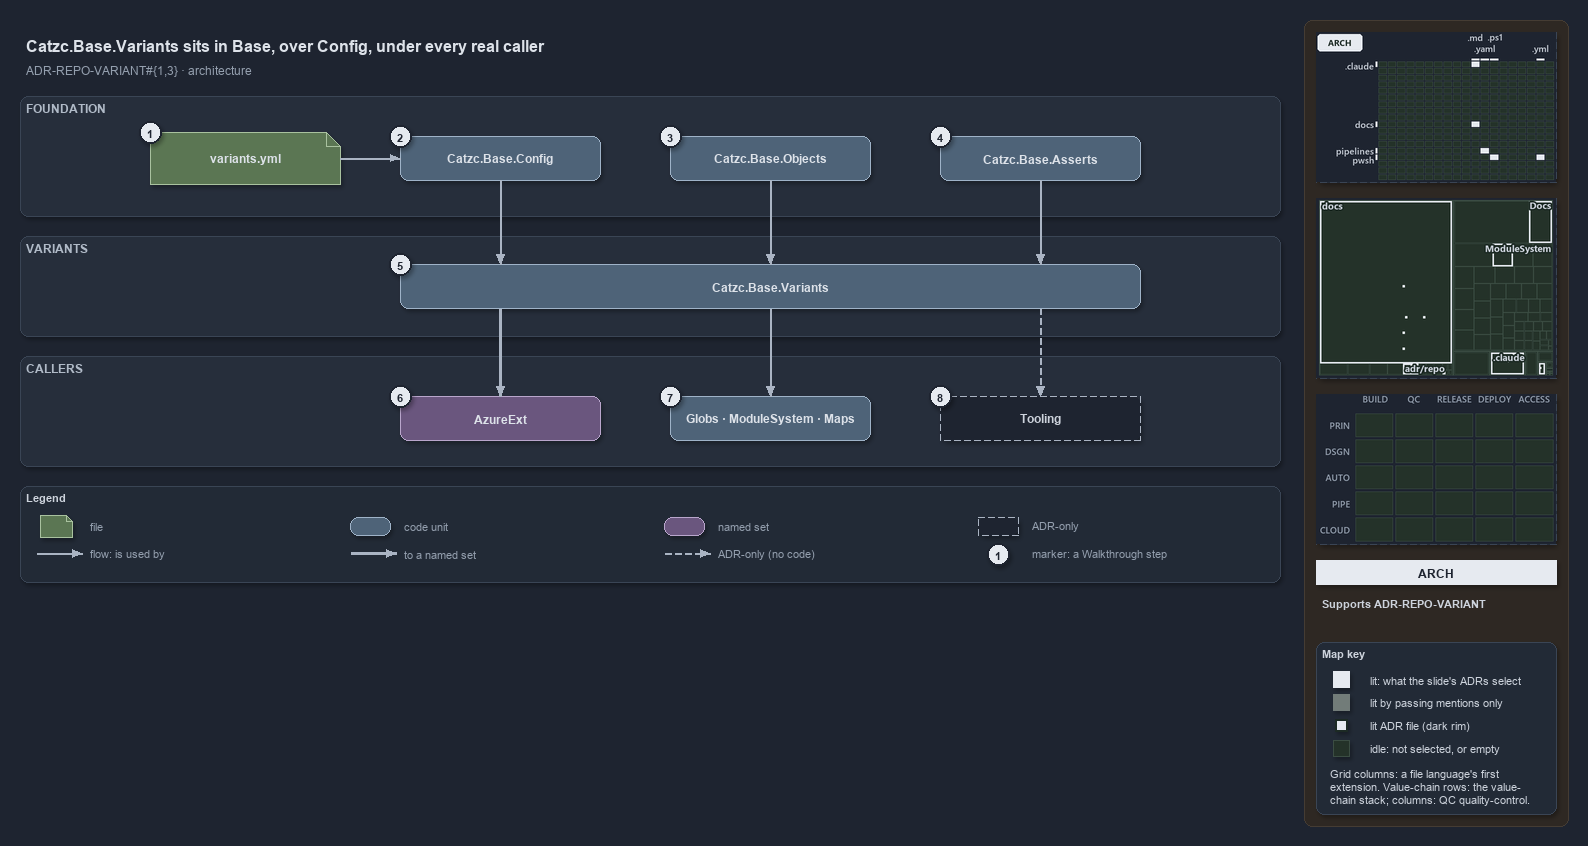

The diagram above was exported from draw.io. Its source (the exported page's mxGraphModel, read from the mxfile embedded in the PNG):
<mxGraphModel dx="1024" dy="768" grid="0" gridSize="10" guides="1" tooltips="1" connect="1" arrows="1" fold="1" page="1" pageScale="1" pageWidth="1572" pageHeight="648" background="#1E2430" math="0" shadow="1">
  <root>
    <mxCell id="0" />
    <mxCell id="1" parent="0" />
    <mxCell id="sidebar-bg" value="" style="rounded=1;arcSize=2;html=1;fillColor=#2E2823;strokeColor=#453C33;shadow=0;" vertex="1" parent="1">
      <mxGeometry x="1304" y="4" width="264" height="806" as="geometry" />
    </mxCell>
    <mxCell id="title" value="Catzc.Base.Variants sits in Base, over Config, under every real caller" style="text;html=1;align=left;verticalAlign=middle;fontSize=16;fontStyle=1;fontColor=#DDE2E9;" vertex="1" parent="1">
      <mxGeometry x="20" y="14" width="1260" height="30" as="geometry" />
    </mxCell>
    <mxCell id="subtitle" value="ADR-REPO-VARIANT#{1,3} &amp;#183; architecture" style="text;html=1;align=left;verticalAlign=middle;fontSize=12;fontColor=#949FAE;" vertex="1" parent="1">
      <mxGeometry x="20" y="44" width="1240" height="20" as="geometry" />
    </mxCell>
    <mxCell id="band-foundation" value="FOUNDATION" style="rounded=1;html=1;arcSize=3;fillColor=#262E3B;strokeColor=#3A4555;verticalAlign=top;align=left;spacingLeft=8;fontStyle=1;fontSize=12;fontColor=#B0BAC7;" vertex="1" parent="1">
      <mxGeometry x="20" y="80" width="1260" height="120" as="geometry" />
    </mxCell>
    <mxCell id="band-variants" value="VARIANTS" style="rounded=1;html=1;arcSize=3;fillColor=#262E3B;strokeColor=#3A4555;verticalAlign=top;align=left;spacingLeft=8;fontStyle=1;fontSize=12;fontColor=#B0BAC7;" vertex="1" parent="1">
      <mxGeometry x="20" y="220" width="1260" height="100" as="geometry" />
    </mxCell>
    <mxCell id="band-callers" value="CALLERS" style="rounded=1;html=1;arcSize=3;fillColor=#262E3B;strokeColor=#3A4555;verticalAlign=top;align=left;spacingLeft=8;fontStyle=1;fontSize=12;fontColor=#B0BAC7;" vertex="1" parent="1">
      <mxGeometry x="20" y="340" width="1260" height="110" as="geometry" />
    </mxCell>
    <mxCell id="g-file" value="&lt;b&gt;variants.yml&lt;/b&gt;" style="shape=note;size=14;whiteSpace=wrap;html=1;fillColor=#5B7653;strokeColor=#A9C29F;fontColor=#DDE2E9;fontSize=12;" vertex="1" parent="1">
      <mxGeometry x="150" y="116" width="190" height="52" as="geometry" />
    </mxCell>
    <mxCell id="g-config" value="&lt;b&gt;Catzc.Base.Config&lt;/b&gt;" style="rounded=1;whiteSpace=wrap;html=1;arcSize=20;fillColor=#4E6378;strokeColor=#9FB3C8;fontColor=#DDE2E9;fontSize=12;" vertex="1" parent="1">
      <mxGeometry x="400" y="120" width="200" height="44" as="geometry" />
    </mxCell>
    <mxCell id="g-objects" value="&lt;b&gt;Catzc.Base.Objects&lt;/b&gt;" style="rounded=1;whiteSpace=wrap;html=1;arcSize=20;fillColor=#4E6378;strokeColor=#9FB3C8;fontColor=#DDE2E9;fontSize=12;" vertex="1" parent="1">
      <mxGeometry x="670" y="120" width="200" height="44" as="geometry" />
    </mxCell>
    <mxCell id="g-asserts" value="&lt;b&gt;Catzc.Base.Asserts&lt;/b&gt;" style="rounded=1;whiteSpace=wrap;html=1;arcSize=20;fillColor=#4E6378;strokeColor=#9FB3C8;fontColor=#DDE2E9;fontSize=12;" vertex="1" parent="1">
      <mxGeometry x="940" y="120" width="200" height="44" as="geometry" />
    </mxCell>
    <mxCell id="g-variants" value="&lt;b&gt;Catzc.Base.Variants&lt;/b&gt;" style="rounded=1;whiteSpace=wrap;html=1;arcSize=20;fillColor=#4E6378;strokeColor=#9FB3C8;fontColor=#DDE2E9;fontSize=12;" vertex="1" parent="1">
      <mxGeometry x="400" y="248" width="740" height="44" as="geometry" />
    </mxCell>
    <mxCell id="g-azureext" value="&lt;b&gt;AzureExt&lt;/b&gt;" style="rounded=1;whiteSpace=wrap;html=1;arcSize=20;fillColor=#6A567E;strokeColor=#B9A6CC;fontColor=#DDE2E9;fontSize=12;" vertex="1" parent="1">
      <mxGeometry x="400" y="380" width="200" height="44" as="geometry" />
    </mxCell>
    <mxCell id="g-base-callers" value="&lt;b&gt;Globs &amp;#183; ModuleSystem &amp;#183; Maps&lt;/b&gt;" style="rounded=1;whiteSpace=wrap;html=1;arcSize=20;fillColor=#4E6378;strokeColor=#9FB3C8;fontColor=#DDE2E9;fontSize=12;" vertex="1" parent="1">
      <mxGeometry x="670" y="380" width="200" height="44" as="geometry" />
    </mxCell>
    <mxCell id="g-tooling" value="&lt;b&gt;Tooling&lt;/b&gt;" style="rounded=1;whiteSpace=wrap;html=1;arcSize=20;fillColor=#1E2430;strokeColor=#AAB4C3;dashed=1;fontColor=#CDD3DC;fontSize=12;" vertex="1" parent="1">
      <mxGeometry x="940" y="380" width="200" height="44" as="geometry" />
    </mxCell>
    <mxCell id="port-variants-top-1" value="" style="text;html=1;strokeColor=none;fillColor=none;" vertex="1" parent="1">
      <mxGeometry x="500" y="248" width="1" height="1" as="geometry" />
    </mxCell>
    <mxCell id="port-variants-bottom-1" value="" style="text;html=1;strokeColor=none;fillColor=none;" vertex="1" parent="1">
      <mxGeometry x="500" y="292" width="1" height="1" as="geometry" />
    </mxCell>
    <mxCell id="port-variants-top-2" value="" style="text;html=1;strokeColor=none;fillColor=none;" vertex="1" parent="1">
      <mxGeometry x="770" y="248" width="1" height="1" as="geometry" />
    </mxCell>
    <mxCell id="port-variants-bottom-2" value="" style="text;html=1;strokeColor=none;fillColor=none;" vertex="1" parent="1">
      <mxGeometry x="770" y="292" width="1" height="1" as="geometry" />
    </mxCell>
    <mxCell id="port-variants-top-3" value="" style="text;html=1;strokeColor=none;fillColor=none;" vertex="1" parent="1">
      <mxGeometry x="1040" y="248" width="1" height="1" as="geometry" />
    </mxCell>
    <mxCell id="port-variants-bottom-3" value="" style="text;html=1;strokeColor=none;fillColor=none;" vertex="1" parent="1">
      <mxGeometry x="1040" y="292" width="1" height="1" as="geometry" />
    </mxCell>
    <mxCell id="e-file-config" value="" style="edgeStyle=orthogonalEdgeStyle;rounded=1;html=1;endArrow=block;strokeColor=#AAB4C3;shadow=0;fontColor=#CDD3DC;" edge="1" parent="1" source="g-file" target="g-config">
      <mxGeometry relative="1" as="geometry" />
    </mxCell>
    <mxCell id="e-config-variants" value="" style="edgeStyle=orthogonalEdgeStyle;rounded=1;html=1;endArrow=block;strokeColor=#AAB4C3;shadow=0;fontColor=#CDD3DC;" edge="1" parent="1" source="g-config" target="port-variants-top-1">
      <mxGeometry relative="1" as="geometry" />
    </mxCell>
    <mxCell id="e-objects-variants" value="" style="edgeStyle=orthogonalEdgeStyle;rounded=1;html=1;endArrow=block;strokeColor=#AAB4C3;shadow=0;fontColor=#CDD3DC;" edge="1" parent="1" source="g-objects" target="port-variants-top-2">
      <mxGeometry relative="1" as="geometry" />
    </mxCell>
    <mxCell id="e-asserts-variants" value="" style="edgeStyle=orthogonalEdgeStyle;rounded=1;html=1;endArrow=block;strokeColor=#AAB4C3;shadow=0;fontColor=#CDD3DC;" edge="1" parent="1" source="g-asserts" target="port-variants-top-3">
      <mxGeometry relative="1" as="geometry" />
    </mxCell>
    <mxCell id="e-variants-azureext" value="" style="edgeStyle=orthogonalEdgeStyle;rounded=1;html=1;endArrow=block;strokeColor=#AAB4C3;strokeWidth=2.5;shadow=0;fontColor=#CDD3DC;" edge="1" parent="1" source="port-variants-bottom-1" target="g-azureext">
      <mxGeometry relative="1" as="geometry" />
    </mxCell>
    <mxCell id="e-variants-base" value="" style="edgeStyle=orthogonalEdgeStyle;rounded=1;html=1;endArrow=block;strokeColor=#AAB4C3;shadow=0;fontColor=#CDD3DC;" edge="1" parent="1" source="port-variants-bottom-2" target="g-base-callers">
      <mxGeometry relative="1" as="geometry" />
    </mxCell>
    <mxCell id="e-variants-tooling" value="" style="edgeStyle=orthogonalEdgeStyle;rounded=1;html=1;endArrow=block;strokeColor=#AAB4C3;dashed=1;shadow=0;fontColor=#CDD3DC;" edge="1" parent="1" source="port-variants-bottom-3" target="g-tooling">
      <mxGeometry relative="1" as="geometry" />
    </mxCell>
    <mxCell id="mark-1" value="1" style="ellipse;html=1;fillColor=#E6EAF0;strokeColor=#1E2430;strokeWidth=2;fontColor=#1E2430;fontStyle=1;fontSize=11;" vertex="1" parent="1">
      <mxGeometry x="139" y="105" width="22" height="22" as="geometry" />
    </mxCell>
    <mxCell id="mark-2" value="2" style="ellipse;html=1;fillColor=#E6EAF0;strokeColor=#1E2430;strokeWidth=2;fontColor=#1E2430;fontStyle=1;fontSize=11;" vertex="1" parent="1">
      <mxGeometry x="389" y="109" width="22" height="22" as="geometry" />
    </mxCell>
    <mxCell id="mark-3" value="3" style="ellipse;html=1;fillColor=#E6EAF0;strokeColor=#1E2430;strokeWidth=2;fontColor=#1E2430;fontStyle=1;fontSize=11;" vertex="1" parent="1">
      <mxGeometry x="659" y="109" width="22" height="22" as="geometry" />
    </mxCell>
    <mxCell id="mark-4" value="4" style="ellipse;html=1;fillColor=#E6EAF0;strokeColor=#1E2430;strokeWidth=2;fontColor=#1E2430;fontStyle=1;fontSize=11;" vertex="1" parent="1">
      <mxGeometry x="929" y="109" width="22" height="22" as="geometry" />
    </mxCell>
    <mxCell id="mark-5" value="5" style="ellipse;html=1;fillColor=#E6EAF0;strokeColor=#1E2430;strokeWidth=2;fontColor=#1E2430;fontStyle=1;fontSize=11;" vertex="1" parent="1">
      <mxGeometry x="389" y="237" width="22" height="22" as="geometry" />
    </mxCell>
    <mxCell id="mark-6" value="6" style="ellipse;html=1;fillColor=#E6EAF0;strokeColor=#1E2430;strokeWidth=2;fontColor=#1E2430;fontStyle=1;fontSize=11;" vertex="1" parent="1">
      <mxGeometry x="389" y="369" width="22" height="22" as="geometry" />
    </mxCell>
    <mxCell id="mark-7" value="7" style="ellipse;html=1;fillColor=#E6EAF0;strokeColor=#1E2430;strokeWidth=2;fontColor=#1E2430;fontStyle=1;fontSize=11;" vertex="1" parent="1">
      <mxGeometry x="659" y="369" width="22" height="22" as="geometry" />
    </mxCell>
    <mxCell id="mark-8" value="8" style="ellipse;html=1;fillColor=#E6EAF0;strokeColor=#1E2430;strokeWidth=2;fontColor=#1E2430;fontStyle=1;fontSize=11;" vertex="1" parent="1">
      <mxGeometry x="929" y="369" width="22" height="22" as="geometry" />
    </mxCell>
    <mxCell id="legend" value="&lt;b&gt;Legend&lt;/b&gt;" style="rounded=1;whiteSpace=wrap;html=1;arcSize=6;fillColor=#222A36;strokeColor=#3A4555;align=left;verticalAlign=top;spacing=8;fontSize=11;fontColor=#CDD3DC;" vertex="1" parent="1">
      <mxGeometry x="20" y="470" width="1260" height="96" as="geometry" />
    </mxCell>
    <mxCell id="lg-0" value="" style="shape=note;size=6;html=1;fillColor=#5B7653;strokeColor=#A9C29F;" vertex="1" parent="1">
      <mxGeometry x="40" y="499" width="32" height="22" as="geometry" />
    </mxCell>
    <mxCell id="lg-0-t" value="file" style="text;html=1;align=left;verticalAlign=middle;fontSize=11;fontColor=#949FAE;" vertex="1" parent="1">
      <mxGeometry x="84" y="499" width="260" height="20" as="geometry" />
    </mxCell>
    <mxCell id="lg-1" value="" style="rounded=1;html=1;arcSize=20;fillColor=#4E6378;strokeColor=#9FB3C8;" vertex="1" parent="1">
      <mxGeometry x="350" y="501" width="40" height="18" as="geometry" />
    </mxCell>
    <mxCell id="lg-1-t" value="code unit" style="text;html=1;align=left;verticalAlign=middle;fontSize=11;fontColor=#949FAE;" vertex="1" parent="1">
      <mxGeometry x="398" y="499" width="260" height="20" as="geometry" />
    </mxCell>
    <mxCell id="lg-2" value="" style="rounded=1;html=1;arcSize=20;fillColor=#6A567E;strokeColor=#B9A6CC;" vertex="1" parent="1">
      <mxGeometry x="664" y="501" width="40" height="18" as="geometry" />
    </mxCell>
    <mxCell id="lg-2-t" value="named set" style="text;html=1;align=left;verticalAlign=middle;fontSize=11;fontColor=#949FAE;" vertex="1" parent="1">
      <mxGeometry x="712" y="499" width="260" height="20" as="geometry" />
    </mxCell>
    <mxCell id="lg-3" value="" style="rounded=1;html=1;arcSize=20;fillColor=#1E2430;strokeColor=#AAB4C3;dashed=1;" vertex="1" parent="1">
      <mxGeometry x="978" y="501" width="40" height="18" as="geometry" />
    </mxCell>
    <mxCell id="lg-3-t" value="ADR-only" style="text;html=1;align=left;verticalAlign=middle;fontSize=11;fontColor=#949FAE;" vertex="1" parent="1">
      <mxGeometry x="1026" y="499" width="260" height="20" as="geometry" />
    </mxCell>
    <mxCell id="lg-4-a" value="" style="text;html=1;strokeColor=none;fillColor=none;" vertex="1" parent="1">
      <mxGeometry x="36" y="537" width="1" height="1" as="geometry" />
    </mxCell>
    <mxCell id="lg-4-b" value="" style="text;html=1;strokeColor=none;fillColor=none;" vertex="1" parent="1">
      <mxGeometry x="82" y="537" width="1" height="1" as="geometry" />
    </mxCell>
    <mxCell id="lg-4" value="" style="edgeStyle=orthogonalEdgeStyle;rounded=1;html=1;endArrow=block;strokeColor=#AAB4C3;shadow=0;fontColor=#CDD3DC;" edge="1" parent="1" source="lg-4-a" target="lg-4-b">
      <mxGeometry relative="1" as="geometry" />
    </mxCell>
    <mxCell id="lg-4-t" value="flow: is used by" style="text;html=1;align=left;verticalAlign=middle;fontSize=11;fontColor=#949FAE;" vertex="1" parent="1">
      <mxGeometry x="84" y="527" width="260" height="20" as="geometry" />
    </mxCell>
    <mxCell id="lg-5-a" value="" style="text;html=1;strokeColor=none;fillColor=none;" vertex="1" parent="1">
      <mxGeometry x="350" y="537" width="1" height="1" as="geometry" />
    </mxCell>
    <mxCell id="lg-5-b" value="" style="text;html=1;strokeColor=none;fillColor=none;" vertex="1" parent="1">
      <mxGeometry x="396" y="537" width="1" height="1" as="geometry" />
    </mxCell>
    <mxCell id="lg-5" value="" style="edgeStyle=orthogonalEdgeStyle;rounded=1;html=1;endArrow=block;strokeColor=#AAB4C3;strokeWidth=2.5;shadow=0;fontColor=#CDD3DC;" edge="1" parent="1" source="lg-5-a" target="lg-5-b">
      <mxGeometry relative="1" as="geometry" />
    </mxCell>
    <mxCell id="lg-5-t" value="to a named set" style="text;html=1;align=left;verticalAlign=middle;fontSize=11;fontColor=#949FAE;" vertex="1" parent="1">
      <mxGeometry x="398" y="527" width="260" height="20" as="geometry" />
    </mxCell>
    <mxCell id="lg-6-a" value="" style="text;html=1;strokeColor=none;fillColor=none;" vertex="1" parent="1">
      <mxGeometry x="664" y="537" width="1" height="1" as="geometry" />
    </mxCell>
    <mxCell id="lg-6-b" value="" style="text;html=1;strokeColor=none;fillColor=none;" vertex="1" parent="1">
      <mxGeometry x="710" y="537" width="1" height="1" as="geometry" />
    </mxCell>
    <mxCell id="lg-6" value="" style="edgeStyle=orthogonalEdgeStyle;rounded=1;html=1;endArrow=block;strokeColor=#AAB4C3;dashed=1;shadow=0;fontColor=#CDD3DC;" edge="1" parent="1" source="lg-6-a" target="lg-6-b">
      <mxGeometry relative="1" as="geometry" />
    </mxCell>
    <mxCell id="lg-6-t" value="ADR-only (no code)" style="text;html=1;align=left;verticalAlign=middle;fontSize=11;fontColor=#949FAE;" vertex="1" parent="1">
      <mxGeometry x="712" y="527" width="260" height="20" as="geometry" />
    </mxCell>
    <mxCell id="lg-7" value="1" style="ellipse;html=1;fillColor=#E6EAF0;strokeColor=#1E2430;strokeWidth=2;fontColor=#1E2430;fontStyle=1;fontSize=11;" vertex="1" parent="1">
      <mxGeometry x="987" y="527" width="22" height="22" as="geometry" />
    </mxCell>
    <mxCell id="lg-7-t" value="marker: a Walkthrough step" style="text;html=1;align=left;verticalAlign=middle;fontSize=11;fontColor=#949FAE;" vertex="1" parent="1">
      <mxGeometry x="1026" y="527" width="260" height="20" as="geometry" />
    </mxCell>
    <mxCell id="minimap-grid" value="" style="shape=image;imageAspect=0;rounded=1;arcSize=4;whiteSpace=wrap;html=1;fillColor=#262E3B;strokeColor=#3A4555;dashed=1;fontColor=#949FAE;fontSize=11;image=data:image/png,(base64 omitted: 10700 chars);" vertex="1" parent="1">
      <mxGeometry x="1316" y="16" width="240" height="150" as="geometry" />
    </mxCell>
    <mxCell id="minimap-tree" value="" style="shape=image;imageAspect=0;rounded=1;arcSize=4;whiteSpace=wrap;html=1;fillColor=#262E3B;strokeColor=#3A4555;dashed=1;fontColor=#949FAE;fontSize=11;image=data:image/png,(base64 omitted: 15288 chars);" vertex="1" parent="1">
      <mxGeometry x="1316" y="182" width="240" height="180" as="geometry" />
    </mxCell>
    <mxCell id="minimap-chain" value="" style="shape=image;imageAspect=0;rounded=1;arcSize=4;whiteSpace=wrap;html=1;fillColor=#262E3B;strokeColor=#3A4555;dashed=1;fontColor=#949FAE;fontSize=11;image=data:image/png,(base64 omitted: 11912 chars);" vertex="1" parent="1">
      <mxGeometry x="1316" y="378" width="240" height="150" as="geometry" />
    </mxCell>
    <mxCell id="lens-badge" value="ARCH" style="rounded=0;whiteSpace=wrap;html=1;align=center;verticalAlign=middle;fontSize=12;fontStyle=1;fontColor=#1E2430;fillColor=#E6EAF0;strokeColor=none;" vertex="1" parent="1">
      <mxGeometry x="1316" y="544" width="240" height="24" as="geometry" />
    </mxCell>
    <mxCell id="supports" value="&lt;b&gt;Supports&lt;/b&gt; ADR-REPO-VARIANT" style="text;html=1;whiteSpace=wrap;align=left;verticalAlign=top;fontSize=11;fontColor=#CDD3DC;" vertex="1" parent="1">
      <mxGeometry x="1316" y="576" width="240" height="38" as="geometry" />
    </mxCell>
    <mxCell id="mapkey" value="&lt;b&gt;Map key&lt;/b&gt;" style="rounded=1;arcSize=6;whiteSpace=wrap;html=1;align=left;verticalAlign=top;fontSize=11;fontColor=#CDD3DC;fillColor=#222A36;strokeColor=#3A4555;spacingLeft=8;spacingTop=2;" vertex="1" parent="1">
      <mxGeometry x="1316" y="626" width="240" height="172" as="geometry" />
    </mxCell>
    <mxCell id="mapkey-lit" value="" style="rounded=0;html=1;fillColor=#E6EAF0;strokeColor=#E6EAF0;" vertex="1" parent="1">
      <mxGeometry x="1333.0" y="655.0" width="16" height="16" as="geometry" />
    </mxCell>
    <mxCell id="mapkey-lit-text" value="lit: what the slide's ADRs select" style="text;html=1;align=left;verticalAlign=middle;fontSize=11;fontColor=#CDD3DC;" vertex="1" parent="1">
      <mxGeometry x="1364" y="653" width="184" height="20" as="geometry" />
    </mxCell>
    <mxCell id="mapkey-touched" value="" style="rounded=0;html=1;fillColor=#727C79;strokeColor=#727C79;" vertex="1" parent="1">
      <mxGeometry x="1333.0" y="678.0" width="16" height="16" as="geometry" />
    </mxCell>
    <mxCell id="mapkey-touched-text" value="lit by passing mentions only" style="text;html=1;align=left;verticalAlign=middle;fontSize=11;fontColor=#CDD3DC;" vertex="1" parent="1">
      <mxGeometry x="1364" y="676" width="184" height="20" as="geometry" />
    </mxCell>
    <mxCell id="mapkey-adr" value="" style="rounded=0;html=1;fillColor=#E6EAF0;strokeColor=#1C2A24;strokeWidth=2;" vertex="1" parent="1">
      <mxGeometry x="1335.0" y="703.0" width="12" height="12" as="geometry" />
    </mxCell>
    <mxCell id="mapkey-adr-text" value="lit ADR file (dark rim)" style="text;html=1;align=left;verticalAlign=middle;fontSize=11;fontColor=#CDD3DC;" vertex="1" parent="1">
      <mxGeometry x="1364" y="699" width="184" height="20" as="geometry" />
    </mxCell>
    <mxCell id="mapkey-idle" value="" style="rounded=0;html=1;fillColor=#243229;strokeColor=#3B4D43;" vertex="1" parent="1">
      <mxGeometry x="1333.0" y="724.0" width="16" height="16" as="geometry" />
    </mxCell>
    <mxCell id="mapkey-idle-text" value="idle: not selected, or empty" style="text;html=1;align=left;verticalAlign=middle;fontSize=11;fontColor=#CDD3DC;" vertex="1" parent="1">
      <mxGeometry x="1364" y="722" width="184" height="20" as="geometry" />
    </mxCell>
    <mxCell id="mapkey-codes" value="Grid columns: a file language's first&lt;br&gt;extension. Value-chain rows: the value-&lt;br&gt;chain stack; columns: QC quality-control." style="text;html=1;align=left;verticalAlign=top;whiteSpace=wrap;fontSize=11;fontColor=#CDD3DC;" vertex="1" parent="1">
      <mxGeometry x="1324" y="746" width="224" height="46" as="geometry" />
    </mxCell>
  </root>
</mxGraphModel>